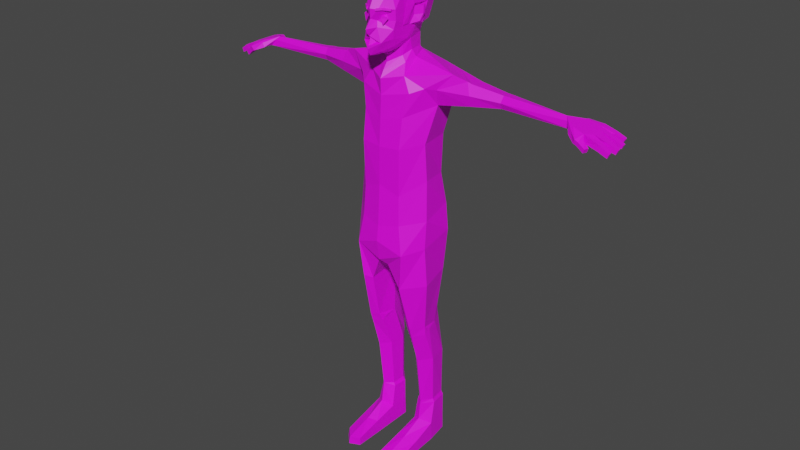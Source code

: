 # Source: zombie1.blend  (saved by Blender 2.93.21; exported with 4.5.12 LTS)
import bpy
from mathutils import Matrix  # noqa: F401  (used for matrix-valued properties, if any)

bpy.ops.wm.read_factory_settings(use_empty=True)
scene = bpy.context.scene
scene.name = 'Scene'

# ---- collections
col_collection = bpy.data.collections.new('Collection'); scene.collection.children.link(col_collection)

# ---- images (referenced by path relative to the original .blend; pixels are not part of the script)
import os
ASSET_DIR = os.environ.get("B2B_ASSET_DIR", "")  # directory of the original .blend (textures are referenced by path, not embedded)
HERE = os.path.dirname(os.path.abspath(__file__))  # packed textures are extracted next to this script under _unpacked/

def load_image(name, relpath, width, height, colorspace="sRGB"):
    """Load a texture the original file referenced (path relative to the .blend, or extracted next to this script)."""
    p = next((c for c in (os.path.join(HERE, relpath), os.path.join(ASSET_DIR, relpath)) if relpath and os.path.exists(c)), "")
    if p:
        img = bpy.data.images.load(p, check_existing=True)
        img.name = name
    else:  # same state as the original file: an image datablock whose file is absent (Cycles renders it pink)
        img = bpy.data.images.new(name, width, height)
        img.source = "FILE"
        img.filepath = "//" + (relpath or name)
    img.colorspace_settings.name = colorspace
    return img
img_color_palette_png = load_image('Color Palette.png', 'Color Palette.png', 1024, 1024, 'sRGB')

# ---- materials (node trees are filled in below, after node groups)
mat_renkpaleti = bpy.data.materials.new('RenkPaleti')
mat_renkpaleti.use_transparent_shadow = False

# ---- material node trees
mat_renkpaleti.use_nodes = True; mat_renkpaleti.node_tree.nodes.clear()
_N = mat_renkpaleti.node_tree.nodes; _L = mat_renkpaleti.node_tree.links
n0 = _N.new('ShaderNodeBsdfPrincipled'); n0.name = 'Principled BSDF'; n0.location = (10, 300)
n0.distribution = 'GGX'
n0.subsurface_method = 'BURLEY'
n0.inputs[3].default_value = 1.45
n0.inputs[27].default_value = (0.0, 0.0, 0.0, 1.0)
n0.inputs[28].default_value = 1.0
n1 = _N.new('ShaderNodeOutputMaterial'); n1.name = 'Material Output'; n1.location = (300, 300)
n2 = _N.new('ShaderNodeTexImage'); n2.name = 'Image Texture'; n2.location = (-280, 278)
n2.image = img_color_palette_png
_L.new(n0.outputs[0], n1.inputs[0])
_L.new(n2.outputs[0], n0.inputs[0])
n1.is_active_output = True

# ---- world
world_world = bpy.data.worlds.new('World'); scene.world = world_world
world_world.use_nodes = True; world_world.node_tree.nodes.clear()
_N = world_world.node_tree.nodes; _L = world_world.node_tree.links
n0 = _N.new('ShaderNodeOutputWorld'); n0.name = 'World Output'; n0.location = (300, 300)
n1 = _N.new('ShaderNodeBackground'); n1.name = 'Background'; n1.location = (10, 300)
n1.inputs[0].default_value = (0.05088, 0.05088, 0.05088, 1.0)
_L.new(n1.outputs[0], n0.inputs[0])
n0.is_active_output = True
world_world.color = (0.05088, 0.05088, 0.05088)
world_world.use_sun_shadow = False
world_world.sun_shadow_jitter_overblur = 0.0

# ---- cameras
cam_camera_001 = bpy.data.cameras.new('Camera.001')
cam_camera_001.clip_end = 100.0
cam_camera_001.lens = 51.22
cam_camera = bpy.data.cameras.new('Camera')
cam_camera.clip_end = 100.0
cam_camera.lens = 35.0
cam_camera.ortho_scale = 7.314

# ---- meshes
me_plane = bpy.data.meshes.new('Plane')
me_plane.from_pydata([(0.1132, -4.748, 3.668), (0.08047, -4.719, 3.711), (0.0, -4.887, 3.663), (0.0, -4.794, 3.727), (0.3453, -4.603, 3.649), (0.3713, -4.576, 3.71), (0.0, -4.852, 3.626), (0.2115, -4.753, 3.563), (0.3186, -4.585, 3.581), (0.0, -4.817, 3.609), (0.0, -4.86, 3.519), (0.1325, -4.708, 3.49), (0.0, -4.807, 3.47), (0.2753, -4.521, 3.518), (0.3613, -4.289, 3.595), (0.3466, -4.324, 3.558), (0.374, -4.3, 3.656), (0.3786, -4.216, 3.712), (0.1432, -4.751, 3.794), (0.0, -4.807, 3.799), (0.3706, -4.584, 3.789), (0.2306, -4.576, 3.931), (0.0, -4.65, 3.953), (0.3687, -4.44, 3.89), (0.3852, -4.206, 3.774), (0.1556, -4.531, 3.474), (0.0, -4.67, 3.458), (0.2436, -4.331, 3.502), (0.3178, -4.233, 3.543), (0.3524, -4.202, 3.591), (0.0, -4.863, 3.542), (0.0, -4.794, 3.611), (0.2156, -4.608, 3.943), (0.0, -4.478, 3.46), (0.0, -4.647, 3.95), (0.3695, -4.455, 3.89), (0.2447, -4.473, 3.942), (0.0, -4.533, 3.961), (0.3951, -4.317, 3.915), (0.2161, -4.102, 3.96), (0.0, -4.141, 3.975), (0.3951, -4.032, 3.917), (0.09145, -3.863, 3.95), (0.0, -3.794, 3.946), (0.3373, -3.795, 3.915), (0.3894, -4.402, 3.791), (0.3897, -4.398, 3.791), (0.3728, -4.436, 3.659), (0.3761, -4.438, 3.663), (0.3728, -4.303, 3.656), (0.3901, -4.365, 3.669), (0.4732, -4.173, 3.668), (0.4461, -4.255, 3.802), (0.3728, -4.138, 3.776), (0.4461, -3.985, 3.791), (0.3728, -4.177, 3.643), (0.4461, -4.095, 3.654), (0.2224, -3.904, 3.61), (0.3214, -3.853, 3.648), (0.3214, -3.737, 3.774), (0.495, -4.115, 3.717), (0.4929, -4.107, 3.777), (0.4894, -4.064, 3.778), (0.4672, -4.143, 3.661), (0.384, -4.154, 3.697), (0.4872, -4.075, 3.717), (0.0, -3.768, 3.941), (0.0, -3.697, 3.771), (0.0, -3.736, 3.65), (0.0, -3.836, 3.602), (0.2224, -3.95, 3.556), (0.0, -3.873, 3.547), (0.2224, -3.951, 3.51), (0.0, -3.881, 3.497), (0.2308, -4.327, 3.425), (0.293, -4.182, 3.455), (0.0, -4.476, 3.378), (0.1992, -3.926, 3.443), (0.0, -3.852, 3.431), (0.3268, -4.347, 3.381), (0.3746, -4.157, 3.403), (0.0, -4.544, 3.329), (0.2154, -3.886, 3.411), (0.0, -3.803, 3.411), (0.1566, -4.714, 3.728), (0.2155, -4.716, 3.688), (0.1768, -4.705, 3.749), (0.3059, -4.674, 3.734), (0.189, -4.66, 3.716), (0.1416, -4.685, 3.729), (0.1618, -4.676, 3.75), (0.03552, -4.575, 3.825), (0.08474, -4.745, 3.779), (0.1878, -4.681, 3.783), (0.3114, -4.604, 3.773), (0.1057, -4.787, 3.786), (0.2052, -4.727, 3.79), (0.33, -4.643, 3.781), (0.09375, -4.745, 3.797), (0.1968, -4.681, 3.802), (0.3204, -4.602, 3.789), (0.1147, -4.775, 3.804), (0.2142, -4.716, 3.806), (0.323, -4.641, 3.796), (0.1134, -4.731, 3.569), (0.0, -4.834, 3.54), (0.4206, -4.449, 3.302), (1.308, -4.151, 3.339), (0.0, -4.606, 3.275), (0.5565, -3.692, 3.33), (0.0, -3.621, 3.338), (0.5968, -4.489, 3.19), (0.8165, -4.35, 3.224), (0.0, -4.599, 3.151), (0.6816, -3.574, 3.138), (0.0, -3.418, 3.138), (0.483, -4.542, 3.006), (0.9547, -4.164, 3.088), (0.0, -4.615, 2.974), (0.8659, -3.752, 3.053), (0.0, -3.521, 2.883), (0.4741, -4.604, 2.771), (0.8095, -4.311, 2.797), (0.0, -4.638, 2.764), (0.687, -3.804, 2.792), (0.0, -3.658, 2.766), (0.4528, -4.593, 2.397), (0.854, -4.301, 2.509), (0.0, -4.644, 2.464), (0.6385, -3.795, 2.472), (0.0, -3.747, 2.514), (0.4832, -4.617, 2.165), (0.9022, -4.338, 2.191), (0.0, -4.683, 2.131), (0.7787, -3.784, 2.237), (0.0, -3.69, 2.16), (0.591, -4.658, 1.93), (0.9006, -4.37, 1.967), (0.0, -4.714, 2.008), (0.8791, -3.818, 2.026), (0.0, -3.599, 1.995), (0.13, -4.574, 1.792), (0.0, -4.66, 1.841), (0.2911, -3.611, 1.835), (0.0, -3.577, 1.884), (0.0778, -4.047, 1.768), (0.0, -4.047, 1.788), (0.503, -4.623, 1.63), (0.9445, -4.35, 1.649), (0.7704, -3.819, 1.671), (0.3666, -4.525, 1.603), (0.4029, -3.724, 1.67), (0.359, -4.02, 1.645), (0.5717, -4.433, 1.229), (0.7969, -4.258, 1.242), (0.7052, -3.947, 1.21), (0.4017, -4.365, 1.228), (0.5042, -3.7, 1.208), (0.3551, -4.037, 1.204), (0.5699, -4.387, 1.152), (0.7889, -4.238, 1.166), (0.3764, -4.302, 1.151), (0.7969, -4.153, 1.205), (0.3592, -4.228, 1.192), (0.7167, -3.749, 0.8935), (0.5216, -3.671, 0.8906), (0.3343, -3.851, 0.8938), (0.5679, -4.245, 0.8928), (0.8082, -4.059, 0.8977), (0.3614, -4.111, 0.8955), (0.6888, -3.731, 0.4734), (0.5245, -3.675, 0.4697), (0.3779, -3.814, 0.4737), (0.5635, -4.146, 0.4728), (0.7337, -3.982, 0.4713), (0.3941, -4.033, 0.4692), (0.7139, -3.709, 0.4359), (0.5424, -3.649, 0.4351), (0.3379, -3.799, 0.4376), (0.5625, -4.156, 0.4449), (0.7682, -3.979, 0.4415), (0.3576, -4.034, 0.4429), (1.005, -4.25, 3.216), (0.9322, -3.632, 3.143), (1.596, -4.088, 3.302), (1.016, -3.729, 3.3), (1.692, -4.09, 3.128), (1.687, -3.81, 3.102), (1.694, -4.138, 3.212), (1.681, -3.722, 3.158), (1.67, -4.046, 3.283), (1.65, -3.794, 3.264), (2.325, -3.991, 3.151), (2.27, -3.807, 3.136), (2.334, -4.03, 3.198), (2.27, -3.755, 3.164), (2.339, -3.966, 3.245), (2.267, -3.799, 3.233), (2.394, -3.816, 3.14), (2.386, -3.764, 3.164), (2.383, -3.808, 3.233), (2.329, -3.859, 3.14), (2.329, -3.853, 3.238), (3.957, -4.049, 3.158), (3.85, -4.032, 3.207), (3.797, -3.987, 3.233), (4.007, -3.751, 3.151), (3.918, -3.977, 3.17), (3.736, -3.859, 3.179), (0.7139, -3.71, 0.2535), (0.5424, -3.641, 0.2509), (0.3379, -3.795, 0.258), (0.5648, -4.197, 0.3069), (0.8009, -4.074, 0.2601), (0.3389, -4.108, 0.2581), (0.5648, -4.542, 0.2284), (0.8242, -4.451, 0.201), (0.3366, -4.485, 0.2155), (0.5695, -4.969, 0.1656), (0.8242, -4.788, 0.1561), (0.3319, -4.912, 0.1701), (0.5858, -4.98, 0.09868), (0.8195, -4.825, 0.1), (0.3319, -4.912, 0.1032), (0.7139, -3.702, 0.09665), (0.8009, -4.061, 0.09782), (0.5424, -3.61, 0.09953), (0.3379, -3.782, 0.09678), (0.3389, -4.095, 0.09687), (0.8242, -4.427, 0.09685), (0.3366, -4.461, 0.09813), (0.5699, -4.078, 0.09734), (0.5804, -4.444, 0.09749), (4.734, -3.543, 3.086), (4.747, -3.613, 3.085), (4.696, -3.546, 3.056), (4.709, -3.616, 3.055), (4.825, -3.686, 3.076), (4.835, -3.746, 3.076), (4.792, -3.688, 3.05), (4.803, -3.748, 3.05), (4.871, -3.862, 3.076), (4.885, -3.936, 3.076), (4.831, -3.865, 3.044), (4.845, -3.938, 3.044), (4.845, -4.042, 3.08), (4.858, -4.116, 3.079), (4.804, -4.045, 3.048), (4.818, -4.118, 3.047), (4.576, -3.594, 3.127), (4.592, -3.683, 3.126), (4.527, -3.597, 3.089), (4.543, -3.686, 3.088), (4.635, -3.731, 3.122), (4.651, -3.817, 3.121), (4.588, -3.734, 3.085), (4.604, -3.82, 3.084), (4.676, -3.884, 3.122), (4.693, -3.981, 3.121), (4.623, -3.888, 3.08), (4.641, -3.984, 3.079), (4.656, -4.037, 3.124), (4.673, -4.132, 3.123), (4.604, -4.04, 3.083), (4.621, -4.135, 3.082), (4.345, -3.652, 3.169), (4.337, -3.766, 3.178), (4.296, -3.672, 3.13), (4.358, -3.766, 3.126), (4.368, -4.191, 3.146), (4.434, -3.874, 3.163), (4.326, -4.278, 3.143), (4.389, -3.873, 3.123), (4.328, -4.15, 3.177), (4.44, -4.026, 3.164), (4.262, -4.291, 3.159), (4.39, -4.0, 3.122), (4.319, -4.178, 3.101), (4.291, -4.265, 3.111), (4.274, -4.138, 3.119), (4.215, -4.273, 3.125), (4.054, -3.737, 3.196), (4.087, -3.798, 3.205), (4.005, -3.744, 3.157), (3.959, -3.814, 3.158), (3.956, -3.88, 3.159), (4.078, -4.129, 3.203), (4.073, -4.175, 3.185), (3.974, -4.017, 3.162), (3.989, -4.109, 3.157), (4.022, -4.178, 3.152), (4.49, -4.195, 3.1), (4.463, -4.265, 3.103), (4.452, -4.186, 3.068), (4.425, -4.255, 3.071)], [], [(2, 0, 1, 3), (1, 0, 4, 5), (0, 2, 6), (4, 0, 7, 8), (6, 9, 7, 0), (7, 10, 12, 11), (8, 7, 11, 13), (8, 13, 15, 14), (4, 8, 14, 16), (5, 4, 16, 17), (3, 1, 18, 19), (20, 18, 1, 5), (19, 18, 21, 22), (20, 23, 21, 18), (17, 24, 20, 5), (15, 13, 27, 28), (13, 11, 25, 27), (11, 12, 26, 25), (29, 14, 15, 28), (10, 7, 30), (9, 31, 7), (25, 26, 33, 27), (21, 23, 35, 32), (22, 21, 32, 34), (34, 32, 36, 37), (32, 35, 38, 36), (37, 36, 39, 40), (36, 38, 41, 39), (40, 39, 42, 43), (39, 41, 44, 42), (35, 23, 45, 46), (46, 45, 47, 48), (48, 47, 49, 50), (50, 49, 24, 52), (48, 50, 52, 46), (52, 24, 53, 54), (38, 35, 46, 52), (38, 52, 54, 41), (23, 20, 24), (54, 53, 64, 55, 56), (56, 55, 57, 58), (54, 56, 58, 59), (44, 41, 54, 59), (14, 29, 55, 16), (55, 64, 65, 63), (51, 63, 65, 60), (24, 17, 60, 61), (53, 24, 61, 62), (17, 16, 51, 60), (16, 55, 63, 51), (65, 64, 53, 62), (60, 65, 62, 61), (44, 66, 43, 42), (59, 67, 66, 44), (68, 67, 59, 58), (69, 68, 58, 57), (69, 57, 70, 71), (57, 55, 29, 70), (71, 70, 72, 73), (28, 72, 70, 29), (28, 27, 74, 75), (27, 33, 76, 74), (73, 72, 77, 78), (72, 28, 75, 77), (78, 77, 82, 83), (75, 74, 79, 80), (77, 75, 80, 82), (74, 76, 81, 79), (87, 86, 84, 85), (84, 89, 88, 85), (85, 88, 91, 87), (86, 90, 89, 84), (87, 91, 90, 86), (93, 94, 97, 96), (92, 93, 96, 95), (99, 102, 103, 100), (98, 101, 102, 99), (94, 100, 103, 97), (96, 102, 101, 95), (92, 98, 99, 93), (97, 103, 102, 96), (93, 99, 100, 94), (95, 101, 98, 92), (7, 31, 105, 104), (30, 7, 104, 105), (82, 80, 107, 109), (79, 81, 108, 106), (83, 82, 109, 110), (80, 79, 106, 107), (106, 108, 113, 111), (107, 106, 111, 112), (110, 109, 114, 115), (111, 113, 118, 116), (112, 111, 116, 117), (115, 114, 119, 120), (117, 116, 121, 122), (120, 119, 124, 125), (116, 118, 123, 121), (117, 122, 124, 119), (125, 124, 129, 130), (122, 121, 126, 127), (122, 127, 129, 124), (121, 123, 128, 126), (126, 128, 133, 131), (130, 129, 134, 135), (127, 126, 131, 132), (127, 132, 134, 129), (132, 137, 139, 134), (131, 133, 138, 136), (135, 134, 139, 140), (132, 131, 136, 137), (140, 139, 143, 144), (136, 138, 142, 141), (146, 144, 143, 145), (142, 146, 145, 141), (145, 143, 151, 152), (137, 136, 147, 148), (143, 139, 149, 151), (137, 148, 149, 139), (136, 141, 150, 147), (141, 145, 152, 150), (150, 152, 158, 163, 156), (147, 150, 156, 153), (148, 154, 162, 155, 149), (152, 151, 157, 158), (151, 149, 155, 157), (148, 147, 153, 154), (153, 156, 161, 159), (154, 153, 159, 160), (154, 160, 162), (161, 156, 163), (169, 166, 172, 175), (158, 157, 165, 166), (159, 161, 169, 167), (157, 155, 164, 165), (163, 158, 166, 169, 161), (160, 159, 167, 168), (155, 162, 160, 168, 164), (167, 169, 175, 173), (168, 174, 170, 164), (165, 164, 170, 171), (168, 167, 173, 174), (166, 165, 171, 172), (174, 180, 176, 170), (173, 175, 181, 179), (172, 171, 177, 178), (175, 172, 178, 181), (171, 170, 176, 177), (174, 173, 179, 180), (112, 117, 182), (119, 114, 183), (109, 107, 184, 185), (107, 112, 182, 184), (109, 185, 183, 114), (119, 183, 189, 187), (182, 117, 186, 188), (183, 185, 191, 189), (119, 187, 186, 117), (185, 184, 190, 191), (184, 182, 188, 190), (189, 191, 197, 195), (188, 186, 192, 194), (190, 188, 194, 196), (187, 189, 195, 193), (190, 196, 202, 197, 191), (195, 197, 200, 199), (193, 195, 199, 198), (200, 197, 202), (193, 198, 201), (186, 187, 193, 201, 192), (194, 192, 203, 204), (198, 199, 207, 206), (196, 194, 204, 205), (199, 200, 208, 207), (196, 205, 208, 200, 202), (198, 206, 203, 192, 201), (181, 178, 211, 214), (180, 179, 212, 213), (178, 177, 210, 211), (180, 213, 209, 176), (179, 181, 214, 212), (177, 176, 209, 210), (212, 214, 217, 215), (213, 212, 215, 216), (215, 217, 220, 218), (216, 215, 218, 219), (218, 220, 223, 221), (219, 218, 221, 222), (213, 225, 224, 209), (210, 209, 224, 226), (214, 211, 227, 228), (211, 210, 226, 227), (229, 225, 213, 216), (216, 219, 222, 229), (230, 223, 220, 217), (217, 214, 228, 230), (232, 230, 228, 231), (229, 232, 231, 225), (223, 230, 232, 221), (221, 232, 229, 222), (225, 231, 226, 224), (228, 227, 226, 231), (233, 234, 236, 235), (237, 238, 240, 239), (241, 242, 244, 243), (245, 246, 248, 247), (258, 274, 276, 260), (250, 266, 268, 252), (260, 276, 272, 259), (252, 268, 267, 251), (242, 258, 260, 244), (235, 251, 249, 233), (243, 259, 257, 241), (237, 253, 254, 238), (245, 261, 262, 246), (240, 256, 255, 239), (248, 264, 263, 247), (238, 254, 256, 240), (246, 262, 264, 248), (239, 255, 253, 237), (233, 249, 250, 234), (247, 263, 261, 245), (241, 257, 258, 242), (236, 252, 251, 235), (244, 260, 259, 243), (234, 250, 252, 236), (271, 269, 273, 275), (277, 269, 291, 293), (274, 270, 266, 273), (251, 267, 265, 249), (259, 272, 270, 257), (253, 266, 270, 254), (261, 274, 273, 262), (256, 272, 268, 255), (264, 279, 276, 263), (254, 270, 272, 256), (262, 273, 279, 264), (255, 268, 266, 253), (249, 265, 266, 250), (263, 276, 274, 261), (257, 270, 274, 258), (277, 278, 280, 279), (269, 277, 279, 273), (278, 271, 275, 280), (272, 285, 284, 268), (266, 282, 286, 273), (268, 284, 283, 267), (280, 275, 287, 290), (276, 288, 285, 272), (289, 204, 203, 288), (275, 273, 286, 287), (279, 289, 288, 276), (281, 208, 282), (267, 283, 281, 265), (279, 280, 290, 289), (265, 281, 282, 266), (291, 292, 294, 293), (269, 271, 292, 291), (278, 277, 293, 294), (271, 278, 294, 292), (285, 206, 207, 284), (282, 208, 205, 286), (284, 207, 283), (290, 287, 205, 204), (289, 290, 204), (287, 286, 205), (288, 203, 206, 285), (283, 207, 208, 281)])
_uv = me_plane.uv_layers.new(name='UVMap')
_uv.uv.foreach_set('vector', [0.4153, 0.6304, 0.4122, 0.6307, 0.4127, 0.6266, 0.4149, 0.6259, 0.4127, 0.6266, 0.4122, 0.6307, 0.4061, 0.6296, 0.4056, 0.6262, 0.1688, 0.6152, 0.1719, 0.6149, 0.1716, 0.6162, 0.4061, 0.6296, 0.4122, 0.6307, 0.4104, 0.6338, 0.4063, 0.6332, 0.415, 0.6317, 0.4148, 0.6333, 0.4104, 0.6338, 0.4122, 0.6307, 0.4104, 0.6338, 0.4145, 0.6356, 0.4141, 0.6396, 0.4108, 0.6384, 0.4063, 0.6332, 0.4104, 0.6338, 0.4108, 0.6384, 0.4066, 0.6367, 0.4006, 0.6269, 0.3986, 0.6301, 0.3948, 0.6271, 0.3943, 0.6251, 0.4016, 0.6233, 0.4006, 0.6269, 0.3943, 0.6251, 0.395, 0.6218, 0.4015, 0.6199, 0.4016, 0.6233, 0.395, 0.6218, 0.3936, 0.6186, 0.4149, 0.6259, 0.4127, 0.6266, 0.4118, 0.6221, 0.4152, 0.622, 0.4059, 0.622, 0.4118, 0.6221, 0.4127, 0.6266, 0.4056, 0.6262, 0.4152, 0.622, 0.4118, 0.6221, 0.4093, 0.6146, 0.4147, 0.6138, 0.4059, 0.622, 0.4054, 0.6166, 0.4093, 0.6146, 0.4118, 0.6221, 0.3936, 0.6186, 0.3938, 0.6153, 0.4022, 0.6157, 0.4015, 0.6199, 0.3948, 0.6271, 0.3986, 0.6301, 0.3943, 0.6304, 0.3926, 0.6277, 0.3986, 0.6301, 0.4022, 0.6325, 0.3982, 0.6328, 0.3943, 0.6304, 0.3743, 0.6434, 0.3723, 0.6461, 0.3715, 0.643, 0.3738, 0.6393, 0.3924, 0.625, 0.3943, 0.6251, 0.3948, 0.6271, 0.3926, 0.6277, 0.4145, 0.6356, 0.4104, 0.6338, 0.4146, 0.6346, 0.4148, 0.6333, 0.4147, 0.6341, 0.4104, 0.6338, 0.3738, 0.6393, 0.3715, 0.643, 0.3703, 0.639, 0.3743, 0.6348, 0.4368, 0.8117, 0.4314, 0.8143, 0.4288, 0.8126, 0.4368, 0.8083, 0.4442, 0.8106, 0.4368, 0.8117, 0.4368, 0.8083, 0.445, 0.8053, 0.3115, 0.8482, 0.3029, 0.8475, 0.3004, 0.8412, 0.3115, 0.843, 0.4707, 0.8333, 0.4661, 0.8262, 0.4661, 0.8234, 0.4705, 0.8272, 0.3115, 0.843, 0.3004, 0.8412, 0.3005, 0.8301, 0.3115, 0.8312, 0.4705, 0.8272, 0.4661, 0.8234, 0.4656, 0.8148, 0.4707, 0.816, 0.3115, 0.8312, 0.3005, 0.8301, 0.304, 0.8227, 0.311, 0.8206, 0.3005, 0.8301, 0.296, 0.8277, 0.2996, 0.8204, 0.304, 0.8227, 0.4288, 0.8126, 0.4314, 0.8143, 0.4301, 0.8216, 0.4271, 0.8206, 0.4271, 0.8206, 0.4301, 0.8216, 0.4303, 0.8312, 0.4282, 0.8299, 0.4404, 0.8468, 0.442, 0.8458, 0.442, 0.8498, 0.4401, 0.8485, 0.4488, 0.8258, 0.4471, 0.8245, 0.4554, 0.8208, 0.4578, 0.8223, 0.449, 0.8275, 0.4488, 0.8258, 0.4578, 0.8223, 0.4582, 0.8254, 0.4578, 0.8223, 0.4554, 0.8208, 0.4553, 0.8187, 0.4563, 0.8142, 0.4661, 0.8234, 0.4661, 0.8262, 0.4582, 0.8254, 0.4578, 0.8223, 0.4661, 0.8234, 0.4578, 0.8223, 0.4563, 0.8142, 0.4656, 0.8148, 0.3997, 0.6099, 0.4022, 0.6157, 0.3938, 0.6153, 0.4563, 0.8142, 0.4553, 0.8187, 0.4497, 0.8198, 0.4458, 0.8208, 0.4468, 0.8185, 0.4062, 0.8393, 0.4093, 0.8391, 0.4062, 0.848, 0.4021, 0.8487, 0.4563, 0.8142, 0.4468, 0.8185, 0.445, 0.8088, 0.4539, 0.8053, 0.4643, 0.8073, 0.4656, 0.8148, 0.4563, 0.8142, 0.4539, 0.8053, 0.3943, 0.6251, 0.3924, 0.625, 0.3922, 0.6221, 0.395, 0.6218, 0.4048, 0.6396, 0.4045, 0.6425, 0.4022, 0.6436, 0.4027, 0.6406, 0.4062, 0.646, 0.4054, 0.6462, 0.4048, 0.6429, 0.4056, 0.6431, 0.1088, 0.6243, 0.1086, 0.6277, 0.1055, 0.627, 0.1059, 0.6238, 0.4104, 0.6405, 0.4117, 0.6396, 0.4117, 0.6428, 0.411, 0.6434, 0.1086, 0.6277, 0.1088, 0.6307, 0.106, 0.6297, 0.1055, 0.627, 0.4092, 0.6436, 0.4076, 0.6413, 0.4087, 0.6396, 0.4092, 0.6402, 0.4022, 0.6436, 0.4045, 0.6425, 0.4048, 0.6467, 0.4022, 0.6468, 0.4056, 0.6431, 0.4048, 0.6429, 0.4053, 0.6396, 0.4062, 0.6399, 0.366, 0.8399, 0.3762, 0.8417, 0.3762, 0.8468, 0.3694, 0.8448, 0.3664, 0.8295, 0.3762, 0.8293, 0.3762, 0.8417, 0.366, 0.8399, 0.3761, 0.8205, 0.3762, 0.8293, 0.3664, 0.8295, 0.3664, 0.8204, 0.4093, 0.8542, 0.4071, 0.8573, 0.4021, 0.8487, 0.4062, 0.848, 0.3986, 0.645, 0.3936, 0.6454, 0.3936, 0.6426, 0.3985, 0.6421, 0.3856, 0.6234, 0.3922, 0.6221, 0.3924, 0.625, 0.3862, 0.6264, 0.3985, 0.6421, 0.3936, 0.6426, 0.3936, 0.6401, 0.3985, 0.6394, 0.3926, 0.6277, 0.3859, 0.6288, 0.3862, 0.6264, 0.3924, 0.625, 0.3926, 0.6277, 0.3943, 0.6304, 0.3937, 0.6345, 0.3908, 0.6323, 0.2751, 0.5961, 0.2708, 0.5913, 0.2729, 0.5874, 0.2768, 0.5924, 0.3985, 0.6394, 0.3936, 0.6401, 0.3941, 0.6365, 0.3985, 0.6358, 0.3859, 0.6288, 0.3926, 0.6277, 0.3908, 0.6323, 0.3849, 0.6324, 0.3985, 0.6358, 0.3941, 0.6365, 0.3938, 0.6348, 0.3986, 0.6347, 0.4714, 0.5355, 0.4682, 0.5364, 0.468, 0.5338, 0.4722, 0.5333, 0.3849, 0.6324, 0.3908, 0.6323, 0.3902, 0.6347, 0.3838, 0.6338, 0.2768, 0.5924, 0.2729, 0.5874, 0.2737, 0.5849, 0.2796, 0.5913, 0.2818, 0.9611, 0.2818, 0.9592, 0.2802, 0.9594, 0.28, 0.9611, 0.4523, 0.949, 0.4513, 0.949, 0.4513, 0.9507, 0.4523, 0.9507, 0.4513, 0.9525, 0.4522, 0.9524, 0.4522, 0.9507, 0.4513, 0.9509, 0.4522, 0.9526, 0.4513, 0.9525, 0.4513, 0.9541, 0.4522, 0.9542, 0.4519, 0.9457, 0.4509, 0.9457, 0.4509, 0.9478, 0.4519, 0.9478, 0.4524, 0.9225, 0.4523, 0.918, 0.4511, 0.9183, 0.4509, 0.9229, 0.4524, 0.926, 0.4524, 0.9225, 0.4509, 0.9229, 0.451, 0.9263, 0.4521, 0.9299, 0.4509, 0.9297, 0.4511, 0.9338, 0.4522, 0.9344, 0.4522, 0.9263, 0.451, 0.9263, 0.4509, 0.9297, 0.4521, 0.9299, 0.3605, 0.9551, 0.3616, 0.9547, 0.3616, 0.9534, 0.3606, 0.9537, 0.3973, 0.9621, 0.3962, 0.9619, 0.3965, 0.9649, 0.3978, 0.9651, 0.394, 0.9583, 0.3927, 0.9585, 0.3921, 0.962, 0.3935, 0.9618, 0.3978, 0.9583, 0.3968, 0.9586, 0.3962, 0.9619, 0.3973, 0.9621, 0.3935, 0.9618, 0.3921, 0.962, 0.3928, 0.9663, 0.394, 0.9661, 0.3618, 0.952, 0.3605, 0.9517, 0.3606, 0.9528, 0.3618, 0.9534, 0.1823, 0.791, 0.1823, 0.7952, 0.1815, 0.7948, 0.1814, 0.7919, 0.1823, 0.7952, 0.1823, 0.7993, 0.1814, 0.7984, 0.1815, 0.7956, 0.9584, 0.862, 0.953, 0.8584, 0.9531, 0.8504, 0.9629, 0.8546, 0.7769, 0.9114, 0.7715, 0.9056, 0.7724, 0.9031, 0.7798, 0.9086, 0.9598, 0.8663, 0.9584, 0.862, 0.9629, 0.8546, 0.9638, 0.8659, 0.953, 0.8584, 0.9492, 0.8589, 0.9475, 0.8562, 0.9531, 0.8504, 0.7798, 0.9086, 0.7724, 0.9031, 0.7747, 0.8971, 0.784, 0.9037, 0.7856, 0.9146, 0.7798, 0.9086, 0.784, 0.9037, 0.789, 0.9092, 0.9333, 0.9284, 0.9219, 0.9285, 0.919, 0.9192, 0.9329, 0.9181, 0.784, 0.9037, 0.7747, 0.8971, 0.7778, 0.8909, 0.7889, 0.896, 0.789, 0.9092, 0.784, 0.9037, 0.7889, 0.896, 0.7954, 0.9032, 0.9329, 0.9181, 0.919, 0.9192, 0.9153, 0.9141, 0.9325, 0.9105, 0.7954, 0.9032, 0.7889, 0.896, 0.7937, 0.8865, 0.8004, 0.8915, 0.9325, 0.9105, 0.9153, 0.9141, 0.9164, 0.9024, 0.9321, 0.9004, 0.7889, 0.896, 0.7778, 0.8909, 0.7834, 0.8802, 0.7937, 0.8865, 0.9365, 0.7881, 0.9352, 0.8008, 0.9458, 0.8013, 0.9475, 0.7895, 0.9321, 0.9004, 0.9164, 0.9024, 0.9161, 0.8888, 0.9316, 0.888, 0.8004, 0.8915, 0.7937, 0.8865, 0.7996, 0.8746, 0.8063, 0.8786, 0.9352, 0.8008, 0.9347, 0.8149, 0.945, 0.8149, 0.9458, 0.8013, 0.7937, 0.8865, 0.7834, 0.8802, 0.7902, 0.8675, 0.7996, 0.8746, 0.7996, 0.8746, 0.7902, 0.8675, 0.7973, 0.8545, 0.8065, 0.8596, 0.9316, 0.888, 0.9161, 0.8888, 0.9151, 0.8752, 0.931, 0.8743, 0.8063, 0.8786, 0.7996, 0.8746, 0.8065, 0.8596, 0.8145, 0.8654, 0.9347, 0.8149, 0.9341, 0.8304, 0.9457, 0.8284, 0.945, 0.8149, 0.1691, 0.8216, 0.1687, 0.8317, 0.1809, 0.8295, 0.1807, 0.8196, 0.04062, 0.8509, 0.03145, 0.8458, 0.03639, 0.8366, 0.0459, 0.8406, 0.1659, 0.8657, 0.1499, 0.8666, 0.1495, 0.8567, 0.1655, 0.8552, 0.04871, 0.8567, 0.04062, 0.8509, 0.0459, 0.8406, 0.0543, 0.8481, 0.1655, 0.8552, 0.1495, 0.8567, 0.1591, 0.8463, 0.1652, 0.8494, 0.0459, 0.8406, 0.03639, 0.8366, 0.03962, 0.8322, 0.04343, 0.8315, 0.07386, 0.9432, 0.07458, 0.9534, 0.06818, 0.9517, 0.07215, 0.9432, 0.07458, 0.9304, 0.07386, 0.9432, 0.07215, 0.9432, 0.07154, 0.9323, 0.1908, 0.9213, 0.1825, 0.9245, 0.1857, 0.9166, 0.191, 0.9153, 0.0543, 0.8481, 0.0459, 0.8406, 0.05344, 0.8278, 0.06205, 0.8335, 0.1591, 0.8463, 0.1495, 0.8567, 0.1489, 0.8387, 0.1565, 0.8383, 0.1687, 0.8317, 0.1682, 0.8482, 0.1796, 0.8474, 0.1809, 0.8295, 0.0459, 0.8406, 0.04343, 0.8315, 0.04838, 0.8242, 0.05344, 0.8278, 0.2016, 0.923, 0.1908, 0.9213, 0.191, 0.9153, 0.2014, 0.9143, 0.2014, 0.9143, 0.191, 0.9153, 0.1909, 0.8938, 0.1967, 0.8933, 0.2009, 0.8962, 0.05344, 0.8278, 0.04838, 0.8242, 0.06028, 0.8098, 0.06413, 0.8119, 0.1682, 0.8482, 0.1697, 0.8673, 0.1728, 0.87, 0.1795, 0.8699, 0.1796, 0.8474, 0.1625, 0.837, 0.1565, 0.8383, 0.1534, 0.8156, 0.1586, 0.8154, 0.1565, 0.8383, 0.1489, 0.8387, 0.1479, 0.8162, 0.1534, 0.8156, 0.06205, 0.8335, 0.05344, 0.8278, 0.06413, 0.8119, 0.07084, 0.8166, 0.06413, 0.8119, 0.06028, 0.8098, 0.06279, 0.8047, 0.06712, 0.8071, 0.07084, 0.8166, 0.06413, 0.8119, 0.06712, 0.8071, 0.07342, 0.8117, 0.07774, 0.9473, 0.08149, 0.9514, 0.07762, 0.9514, 0.1992, 0.8904, 0.2009, 0.8962, 0.1967, 0.8933, 0.1967, 0.8788, 0.1892, 0.8783, 0.1894, 0.8577, 0.1968, 0.8577, 0.1586, 0.8154, 0.1534, 0.8156, 0.1526, 0.7998, 0.158, 0.7999, 0.06712, 0.8071, 0.06279, 0.8047, 0.06913, 0.7951, 0.07325, 0.7971, 0.1534, 0.8156, 0.1479, 0.8162, 0.147, 0.8003, 0.1526, 0.7998, 0.1967, 0.8933, 0.1909, 0.8938, 0.1892, 0.8783, 0.1967, 0.8788, 0.1992, 0.8904, 0.07342, 0.8117, 0.06712, 0.8071, 0.07325, 0.7971, 0.08025, 0.8012, 0.1795, 0.8699, 0.1728, 0.87, 0.1702, 0.8728, 0.1727, 0.8852, 0.1819, 0.8857, 0.2014, 0.8793, 0.1967, 0.8788, 0.1968, 0.8577, 0.2016, 0.8587, 0.1727, 0.8852, 0.1739, 0.9064, 0.1825, 0.9063, 0.1819, 0.8857, 0.1526, 0.7998, 0.147, 0.8003, 0.1462, 0.7796, 0.1518, 0.779, 0.08025, 0.8012, 0.07325, 0.7971, 0.08331, 0.779, 0.08967, 0.7823, 0.158, 0.7999, 0.1526, 0.7998, 0.1518, 0.779, 0.1567, 0.7793, 0.1739, 0.9064, 0.1753, 0.9079, 0.181, 0.9083, 0.1825, 0.9063, 0.06818, 0.9431, 0.06143, 0.9445, 0.06109, 0.9421, 0.0658, 0.9409, 0.05567, 0.9398, 0.05575, 0.933, 0.05806, 0.9339, 0.05734, 0.939, 0.06143, 0.9445, 0.05567, 0.9398, 0.05734, 0.939, 0.06109, 0.9421, 0.05575, 0.933, 0.06098, 0.9304, 0.06139, 0.9323, 0.05806, 0.9339, 0.06818, 0.9352, 0.06818, 0.9431, 0.0658, 0.9409, 0.06613, 0.9354, 0.789, 0.9092, 0.7954, 0.9032, 0.7921, 0.91, 0.9153, 0.9141, 0.919, 0.9192, 0.914, 0.9193, 0.9629, 0.8546, 0.9531, 0.8504, 0.9543, 0.8443, 0.9635, 0.8452, 0.7856, 0.9146, 0.789, 0.9092, 0.7921, 0.91, 0.7913, 0.9172, 0.9219, 0.9285, 0.9124, 0.9285, 0.914, 0.9193, 0.919, 0.9192, 0.9153, 0.9141, 0.914, 0.9193, 0.8986, 0.9207, 0.8983, 0.9174, 0.7921, 0.91, 0.7954, 0.9032, 0.8078, 0.9132, 0.8052, 0.9175, 0.914, 0.9193, 0.9124, 0.9285, 0.8996, 0.927, 0.8986, 0.9207, 0.9183, 0.9285, 0.9215, 0.9446, 0.9284, 0.9438, 0.9294, 0.929, 0.9635, 0.8452, 0.9543, 0.8443, 0.9564, 0.8316, 0.9627, 0.8323, 0.7913, 0.9172, 0.7921, 0.91, 0.8052, 0.9175, 0.8032, 0.9212, 0.4005, 0.6595, 0.4014, 0.665, 0.3912, 0.6652, 0.3909, 0.6596, 0.3185, 0.6566, 0.3208, 0.6529, 0.3302, 0.6583, 0.3283, 0.6616, 0.3168, 0.6599, 0.3185, 0.6566, 0.3283, 0.6616, 0.3272, 0.6653, 0.4003, 0.6566, 0.4005, 0.6595, 0.3909, 0.6596, 0.3908, 0.6574, 0.4513, 0.5813, 0.4521, 0.5693, 0.4559, 0.5698, 0.4576, 0.5718, 0.4568, 0.5819, 0.3909, 0.6596, 0.3912, 0.6652, 0.3873, 0.6653, 0.387, 0.6598, 0.3908, 0.6574, 0.3909, 0.6596, 0.387, 0.6598, 0.3867, 0.6579, 0.4575, 0.568, 0.4576, 0.5718, 0.4559, 0.5698, 0.3084, 0.7025, 0.3089, 0.6985, 0.3102, 0.7007, 0.4267, 0.6798, 0.4206, 0.6805, 0.4212, 0.6897, 0.4231, 0.6914, 0.4275, 0.6907, 0.3283, 0.6616, 0.3302, 0.6583, 0.3518, 0.6722, 0.3513, 0.6733, 0.3089, 0.6985, 0.3073, 0.6991, 0.31, 0.6752, 0.311, 0.6753, 0.3272, 0.6653, 0.3283, 0.6616, 0.3513, 0.6733, 0.3509, 0.6752, 0.387, 0.6598, 0.3873, 0.6653, 0.3624, 0.6646, 0.3626, 0.6624, 0.4521, 0.5693, 0.4544, 0.5431, 0.4578, 0.5432, 0.4575, 0.568, 0.4559, 0.5698, 0.3089, 0.6985, 0.311, 0.6753, 0.3147, 0.6756, 0.3147, 0.7011, 0.3102, 0.7007, 0.3116, 0.5732, 0.312, 0.5662, 0.3249, 0.5662, 0.3249, 0.5755, 0.3906, 0.6071, 0.3902, 0.5997, 0.4002, 0.5993, 0.4036, 0.6071, 0.3009, 0.6053, 0.2948, 0.605, 0.2948, 0.5918, 0.3009, 0.5924, 0.4364, 0.5481, 0.4332, 0.561, 0.4443, 0.5617, 0.4446, 0.5486, 0.3902, 0.5997, 0.3904, 0.5948, 0.4036, 0.5935, 0.4002, 0.5993, 0.2948, 0.605, 0.2896, 0.6051, 0.2896, 0.592, 0.2948, 0.5918, 0.7725, 0.8163, 0.7681, 0.8188, 0.768, 0.8104, 0.7728, 0.8087, 0.7783, 0.8188, 0.7725, 0.8163, 0.7728, 0.8087, 0.779, 0.8104, 0.7728, 0.8087, 0.768, 0.8104, 0.7677, 0.8009, 0.773, 0.7993, 0.779, 0.8104, 0.7728, 0.8087, 0.773, 0.7993, 0.779, 0.803, 0.8293, 0.8199, 0.8293, 0.8247, 0.8256, 0.8245, 0.8256, 0.8195, 0.829, 0.8132, 0.8293, 0.8199, 0.8256, 0.8195, 0.826, 0.8134, 0.9085, 0.7843, 0.9086, 0.7931, 0.917, 0.7933, 0.9169, 0.7848, 0.779, 0.8232, 0.7823, 0.8233, 0.7823, 0.8148, 0.7791, 0.8149, 0.8265, 0.7952, 0.8265, 0.7882, 0.8353, 0.788, 0.8353, 0.795, 0.8083, 0.808, 0.8037, 0.8076, 0.8037, 0.7993, 0.8083, 0.7993, 0.8758, 0.8178, 0.876, 0.8261, 0.8672, 0.8261, 0.8702, 0.8175, 0.8702, 0.8175, 0.8725, 0.8098, 0.8755, 0.8089, 0.8758, 0.8178, 0.8352, 0.8032, 0.835, 0.8132, 0.8313, 0.8132, 0.8288, 0.8036, 0.8288, 0.8036, 0.8265, 0.7952, 0.8353, 0.795, 0.8352, 0.8032, 0.9085, 0.8054, 0.9139, 0.8051, 0.9139, 0.8133, 0.9088, 0.8137, 0.903, 0.8057, 0.9085, 0.8054, 0.9088, 0.8137, 0.9036, 0.814, 0.914, 0.7949, 0.9139, 0.8051, 0.9085, 0.8054, 0.9083, 0.7933, 0.9083, 0.7933, 0.9085, 0.8054, 0.903, 0.8057, 0.9031, 0.7967, 0.8165, 0.8238, 0.8216, 0.8238, 0.8216, 0.8132, 0.8179, 0.8156, 0.9139, 0.8133, 0.914, 0.8204, 0.9095, 0.8242, 0.9088, 0.8137, 0.3278, 0.6907, 0.3265, 0.6907, 0.3265, 0.692, 0.3278, 0.6921, 0.3289, 0.6907, 0.3278, 0.6907, 0.3278, 0.6918, 0.3289, 0.6919, 0.3252, 0.6907, 0.3238, 0.6907, 0.3238, 0.6921, 0.3252, 0.6922, 0.3265, 0.6907, 0.3252, 0.6907, 0.3252, 0.6921, 0.3265, 0.6922, 0.3745, 0.6902, 0.3745, 0.6951, 0.3765, 0.6952, 0.3765, 0.6903, 0.3392, 0.6926, 0.3392, 0.6875, 0.3374, 0.6888, 0.3374, 0.6925, 0.3047, 0.691, 0.3046, 0.6862, 0.3023, 0.6864, 0.3029, 0.6909, 0.2992, 0.6897, 0.3004, 0.686, 0.2986, 0.6851, 0.2976, 0.6896, 0.375, 0.6863, 0.3745, 0.6902, 0.3765, 0.6903, 0.3765, 0.6864, 0.4301, 0.6844, 0.4297, 0.6809, 0.4279, 0.6812, 0.4287, 0.6846, 0.3354, 0.6876, 0.3353, 0.6916, 0.3374, 0.6914, 0.337, 0.6875, 0.294, 0.6952, 0.2942, 0.6914, 0.2926, 0.6912, 0.293, 0.6951, 0.2878, 0.6937, 0.2888, 0.6902, 0.2871, 0.69, 0.2865, 0.6936, 0.3007, 0.6945, 0.3017, 0.6906, 0.3002, 0.6905, 0.2996, 0.6944, 0.3073, 0.6942, 0.3073, 0.6904, 0.3056, 0.6902, 0.306, 0.694, 0.3417, 0.6875, 0.3413, 0.6913, 0.3431, 0.6914, 0.3429, 0.6875, 0.3845, 0.6966, 0.3852, 0.6929, 0.3832, 0.6926, 0.383, 0.6964, 0.3729, 0.6863, 0.3727, 0.6903, 0.3745, 0.6902, 0.3741, 0.6863, 0.2969, 0.6943, 0.2968, 0.691, 0.2952, 0.6909, 0.2957, 0.6941, 0.3393, 0.6875, 0.3392, 0.6913, 0.3413, 0.6912, 0.3409, 0.6875, 0.2908, 0.6951, 0.2913, 0.6913, 0.2896, 0.6911, 0.2895, 0.695, 0.2982, 0.693, 0.2992, 0.6897, 0.2976, 0.6896, 0.2969, 0.6929, 0.3042, 0.695, 0.3047, 0.691, 0.3029, 0.6909, 0.3029, 0.6948, 0.3389, 0.6959, 0.3392, 0.6926, 0.3374, 0.6925, 0.3374, 0.6958, 0.428, 0.6874, 0.4297, 0.6871, 0.4301, 0.6882, 0.4275, 0.6886, 0.382, 0.6872, 0.3842, 0.6874, 0.3831, 0.6901, 0.3816, 0.69, 0.29, 0.6863, 0.2927, 0.6869, 0.295, 0.6857, 0.2885, 0.6837, 0.4297, 0.6809, 0.4294, 0.6762, 0.4275, 0.6766, 0.4279, 0.6812, 0.3353, 0.6916, 0.3354, 0.6959, 0.3373, 0.6959, 0.3374, 0.6914, 0.2942, 0.6914, 0.295, 0.6857, 0.2927, 0.6869, 0.2926, 0.6912, 0.2888, 0.6902, 0.29, 0.6863, 0.2885, 0.6837, 0.2871, 0.69, 0.3017, 0.6906, 0.3023, 0.6864, 0.3004, 0.686, 0.3002, 0.6905, 0.3073, 0.6904, 0.3068, 0.684, 0.3046, 0.6862, 0.3056, 0.6902, 0.3413, 0.6913, 0.3413, 0.6956, 0.3432, 0.6956, 0.3431, 0.6914, 0.3852, 0.6929, 0.3852, 0.6862, 0.3825, 0.6862, 0.3832, 0.6926, 0.3727, 0.6903, 0.3725, 0.6948, 0.3745, 0.6961, 0.3745, 0.6902, 0.2968, 0.691, 0.2969, 0.6865, 0.295, 0.6857, 0.2952, 0.6909, 0.3392, 0.6913, 0.3393, 0.6951, 0.3413, 0.6952, 0.3413, 0.6912, 0.2913, 0.6913, 0.2927, 0.6869, 0.29, 0.6863, 0.2896, 0.6911, 0.3911, 0.696, 0.3894, 0.6956, 0.3891, 0.6941, 0.3916, 0.695, 0.3842, 0.6874, 0.382, 0.6872, 0.3825, 0.6862, 0.3852, 0.6862, 0.3595, 0.6737, 0.3593, 0.6751, 0.358, 0.6752, 0.358, 0.6736, 0.3023, 0.6864, 0.3017, 0.6785, 0.3005, 0.6787, 0.3004, 0.686, 0.295, 0.6857, 0.2957, 0.6811, 0.2901, 0.6793, 0.2885, 0.6837, 0.3004, 0.686, 0.3005, 0.6787, 0.2994, 0.6796, 0.2986, 0.6851, 0.358, 0.6736, 0.358, 0.6752, 0.3551, 0.6749, 0.355, 0.6732, 0.3046, 0.6862, 0.3042, 0.6786, 0.3017, 0.6785, 0.3023, 0.6864, 0.3058, 0.6787, 0.3052, 0.6753, 0.304, 0.6752, 0.3042, 0.6786, 0.4275, 0.6886, 0.4301, 0.6882, 0.4294, 0.6927, 0.4287, 0.6925, 0.3068, 0.684, 0.3058, 0.6787, 0.3042, 0.6786, 0.3046, 0.6862, 0.2969, 0.6809, 0.2966, 0.6762, 0.2957, 0.6811, 0.4294, 0.6762, 0.43, 0.6708, 0.4281, 0.6711, 0.4275, 0.6766, 0.3916, 0.695, 0.3891, 0.6941, 0.3905, 0.6904, 0.3916, 0.6897, 0.2969, 0.6865, 0.2969, 0.6809, 0.2957, 0.6811, 0.295, 0.6857, 0.4009, 0.6904, 0.402, 0.6902, 0.402, 0.6917, 0.4009, 0.6919, 0.4297, 0.6871, 0.428, 0.6874, 0.429, 0.6848, 0.4303, 0.6846, 0.3894, 0.6956, 0.3911, 0.696, 0.3912, 0.6986, 0.39, 0.6982, 0.3593, 0.6751, 0.3595, 0.6737, 0.3624, 0.6733, 0.3623, 0.6748, 0.3017, 0.6785, 0.3003, 0.6757, 0.2993, 0.6759, 0.3005, 0.6787, 0.2957, 0.6811, 0.2966, 0.6762, 0.2934, 0.6752, 0.2901, 0.6793, 0.3005, 0.6787, 0.2993, 0.6759, 0.2994, 0.6796, 0.355, 0.6732, 0.3551, 0.6749, 0.3509, 0.6752, 0.3513, 0.6733, 0.3916, 0.6897, 0.3905, 0.6904, 0.3916, 0.6862, 0.4287, 0.6925, 0.4294, 0.6927, 0.4303, 0.698, 0.3042, 0.6786, 0.304, 0.6752, 0.3003, 0.6757, 0.3017, 0.6785, 0.43, 0.6708, 0.4301, 0.6671, 0.428, 0.6663, 0.4281, 0.6711])
me_plane.materials.append(mat_renkpaleti)
me_plane.use_remesh_fix_poles = True
me_plane.use_remesh_preserve_attributes = False
me_plane.use_mirror_vertex_groups = False
me_plane.update()

# ---- objects
ob_kad_nmodel = bpy.data.objects.new('KadınModel', me_plane)
ob_camera_001 = bpy.data.objects.new('Camera.001', cam_camera_001)
ob_camera = bpy.data.objects.new('Camera', cam_camera)

# ---- transforms, parenting, visibility, modifiers, constraints
ob_kad_nmodel.location = (2.034, 8.736, -0.7423)
ob_kad_nmodel.scale = (2.487, 3.741, 7.106)
ob_kad_nmodel.lineart.crease_threshold = 0.0
_m = ob_kad_nmodel.modifiers.new('Mirror', 'MIRROR')
_m.use_clip = True
ob_camera_001.location = (6.909, -37.62, -6.301)
ob_camera_001.rotation_euler = (1.571, 2.633e-09, 0.05055)
ob_camera_001.scale = (0.6077, 0.5437, 0.8436)
ob_camera_001.color = (0.8, 0.8, 0.8, 1.0)
ob_camera_001.lineart.crease_threshold = 0.0
ob_camera.location = (6.573, -7.379, 2.163)
ob_camera.rotation_euler = (1.109, 0.01082, 0.8149)
ob_camera.scale = (0.7718, 0.7092, 0.8653)
ob_camera.color = (0.8, 0.8, 0.8, 1.0)
ob_camera.lineart.crease_threshold = 0.0

# ---- collection membership
col_collection.objects.link(ob_kad_nmodel)
col_collection.objects.link(ob_camera_001)
col_collection.objects.link(ob_camera)

# ---- scene / render settings (as saved in the file)
scene.frame_start = 1; scene.frame_end = 250; scene.frame_set(1)
scene.render.engine = 'BLENDER_EEVEE_NEXT'
scene.render.fps = 25
scene.cycles.samples = 128
scene.cycles.sampling_pattern = 'TABULATED_SOBOL'
scene.cycles.use_adaptive_sampling = False
scene.cycles.use_light_tree = False
scene.view_settings.view_transform = 'Filmic'
bpy.context.view_layer.update()

# ---- added for rendering (the .blend has no active camera and no usable light): camera, sun
cam_auto = bpy.data.cameras.new('AutoCamera')
cam_auto.lens = 50.0
cam_auto.sensor_width = 36.0
cam_auto.clip_end = 1000.0
ob_auto_camera = bpy.data.objects.new('AutoCamera', cam_auto)
scene.collection.objects.link(ob_auto_camera)
ob_auto_camera.location = (36.4518, -48.2737, 41.2574)
ob_auto_camera.rotation_euler = (1.09748, -7.21219e-08, 0.694738)
scene.camera = ob_auto_camera
light_auto_sun = bpy.data.lights.new('AutoSun', 'SUN')
light_auto_sun.energy = 3.0
light_auto_sun.angle = 0.0523599
ob_auto_sun = bpy.data.objects.new('AutoSun', light_auto_sun)
scene.collection.objects.link(ob_auto_sun)
ob_auto_sun.rotation_euler = (0.872665, 0.174533, 0.523599)
bpy.context.view_layer.update()
